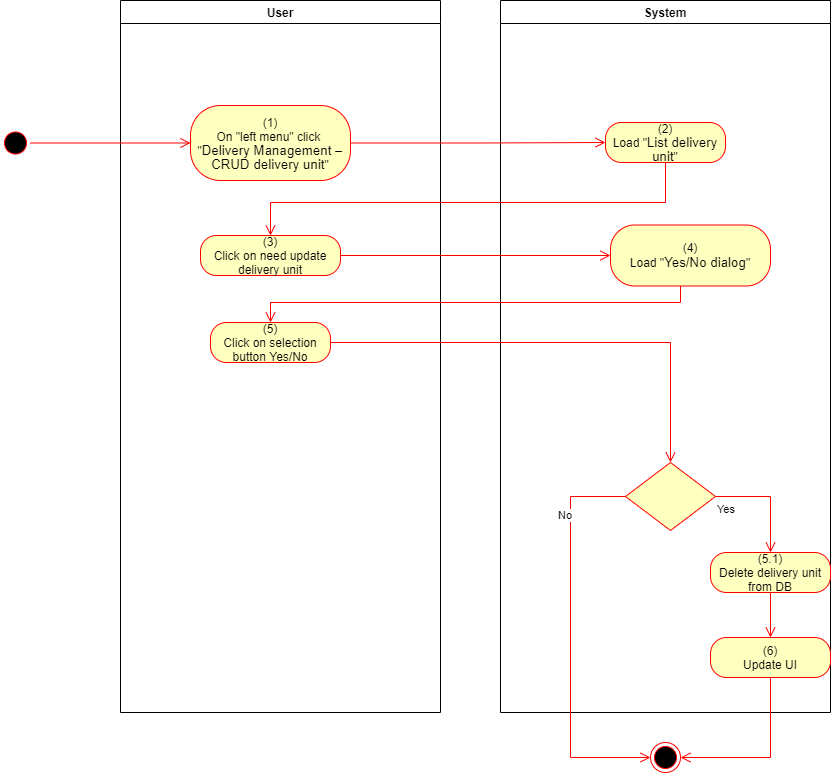

The diagram above was exported from draw.io. Its source (the exported page's mxGraphModel, read from the mxfile embedded in the PNG):
<mxGraphModel dx="1086" dy="806" grid="1" gridSize="10" guides="1" tooltips="1" connect="1" arrows="1" fold="1" page="1" pageScale="1" pageWidth="850" pageHeight="1100" math="0" shadow="0">
  <root>
    <mxCell id="0" />
    <mxCell id="1" parent="0" />
    <mxCell id="HDOzFJAeKTkV9zdCotHk-1" value="User" style="swimlane;whiteSpace=wrap" parent="1" vertex="1">
      <mxGeometry x="140" y="128" width="320" height="712" as="geometry">
        <mxRectangle x="120" y="128" width="60" height="23" as="alternateBounds" />
      </mxGeometry>
    </mxCell>
    <mxCell id="HDOzFJAeKTkV9zdCotHk-2" value="&lt;span&gt;(1)&lt;/span&gt;&lt;br style=&quot;padding: 0px ; margin: 0px&quot;&gt;&lt;span&gt;On &quot;left menu&quot; click&amp;nbsp;&lt;/span&gt;&lt;br style=&quot;padding: 0px ; margin: 0px&quot;&gt;&lt;span&gt;&quot;&lt;/span&gt;&lt;span lang=&quot;EN-GB&quot; style=&quot;font-size: 10.0pt ; line-height: 107% ; font-family: &amp;#34;arial&amp;#34; , sans-serif&quot;&gt;Delivery Management –&lt;br/&gt;CRUD delivery unit&lt;/span&gt;&lt;span&gt;&quot;&lt;/span&gt;" style="rounded=1;whiteSpace=wrap;html=1;arcSize=40;fontColor=#000000;fillColor=#ffffc0;strokeColor=#ff0000;" parent="HDOzFJAeKTkV9zdCotHk-1" vertex="1">
      <mxGeometry x="70" y="105" width="160" height="75" as="geometry" />
    </mxCell>
    <mxCell id="HDOzFJAeKTkV9zdCotHk-3" value="(3)&lt;br&gt;Click on need update delivery unit" style="rounded=1;whiteSpace=wrap;html=1;arcSize=40;fontColor=#000000;fillColor=#ffffc0;strokeColor=#ff0000;" parent="HDOzFJAeKTkV9zdCotHk-1" vertex="1">
      <mxGeometry x="80" y="235" width="140" height="40" as="geometry" />
    </mxCell>
    <mxCell id="HDOzFJAeKTkV9zdCotHk-5" value="(5)&lt;br&gt;Click on selection button Yes/No" style="rounded=1;whiteSpace=wrap;html=1;arcSize=40;fontColor=#000000;fillColor=#ffffc0;strokeColor=#ff0000;" parent="HDOzFJAeKTkV9zdCotHk-1" vertex="1">
      <mxGeometry x="90" y="322" width="120" height="40" as="geometry" />
    </mxCell>
    <mxCell id="HDOzFJAeKTkV9zdCotHk-7" value="System" style="swimlane;whiteSpace=wrap;startSize=23;" parent="1" vertex="1">
      <mxGeometry x="520" y="128" width="330" height="712" as="geometry" />
    </mxCell>
    <mxCell id="HDOzFJAeKTkV9zdCotHk-8" value="(2)&lt;br&gt;Load &quot;&lt;span lang=&quot;EN-GB&quot; style=&quot;font-size: 10.0pt ; line-height: 107% ; font-family: &amp;#34;arial&amp;#34; , sans-serif&quot;&gt;List delivery unit&lt;/span&gt;&quot;" style="rounded=1;whiteSpace=wrap;html=1;arcSize=40;fontColor=#000000;fillColor=#ffffc0;strokeColor=#ff0000;" parent="HDOzFJAeKTkV9zdCotHk-7" vertex="1">
      <mxGeometry x="105" y="122" width="120" height="40" as="geometry" />
    </mxCell>
    <mxCell id="HDOzFJAeKTkV9zdCotHk-11" value="" style="rhombus;whiteSpace=wrap;html=1;fillColor=#ffffc0;strokeColor=#ff0000;" parent="HDOzFJAeKTkV9zdCotHk-7" vertex="1">
      <mxGeometry x="125" y="462" width="90" height="68" as="geometry" />
    </mxCell>
    <mxCell id="HDOzFJAeKTkV9zdCotHk-12" value="Yes" style="edgeStyle=orthogonalEdgeStyle;html=1;align=left;verticalAlign=top;endArrow=open;endSize=8;strokeColor=#ff0000;rounded=0;exitX=1;exitY=0.5;exitDx=0;exitDy=0;" parent="HDOzFJAeKTkV9zdCotHk-7" source="HDOzFJAeKTkV9zdCotHk-11" target="HDOzFJAeKTkV9zdCotHk-13" edge="1">
      <mxGeometry x="-1" relative="1" as="geometry">
        <mxPoint x="170" y="552" as="targetPoint" />
      </mxGeometry>
    </mxCell>
    <mxCell id="HDOzFJAeKTkV9zdCotHk-13" value="(5.1)&lt;br&gt;Delete delivery unit from DB" style="rounded=1;whiteSpace=wrap;html=1;arcSize=40;fontColor=#000000;fillColor=#ffffc0;strokeColor=#ff0000;" parent="HDOzFJAeKTkV9zdCotHk-7" vertex="1">
      <mxGeometry x="210" y="552" width="120" height="40" as="geometry" />
    </mxCell>
    <mxCell id="HDOzFJAeKTkV9zdCotHk-14" value="(6)&lt;br&gt;Update UI" style="rounded=1;whiteSpace=wrap;html=1;arcSize=40;fontColor=#000000;fillColor=#ffffc0;strokeColor=#ff0000;" parent="HDOzFJAeKTkV9zdCotHk-7" vertex="1">
      <mxGeometry x="210" y="637" width="120" height="40" as="geometry" />
    </mxCell>
    <mxCell id="HDOzFJAeKTkV9zdCotHk-15" value="" style="edgeStyle=orthogonalEdgeStyle;html=1;verticalAlign=bottom;endArrow=open;endSize=8;strokeColor=#ff0000;rounded=0;exitX=0.5;exitY=1;exitDx=0;exitDy=0;entryX=0.5;entryY=0;entryDx=0;entryDy=0;" parent="HDOzFJAeKTkV9zdCotHk-7" source="HDOzFJAeKTkV9zdCotHk-13" target="HDOzFJAeKTkV9zdCotHk-14" edge="1">
      <mxGeometry relative="1" as="geometry">
        <mxPoint x="170" y="642" as="targetPoint" />
      </mxGeometry>
    </mxCell>
    <mxCell id="HDOzFJAeKTkV9zdCotHk-18" value="(4)&lt;br&gt;Load &quot;&lt;font face=&quot;arial, sans-serif&quot;&gt;&lt;span style=&quot;font-size: 13.3333px&quot;&gt;Yes/No dialog&lt;/span&gt;&lt;/font&gt;&quot;" style="rounded=1;whiteSpace=wrap;html=1;arcSize=40;fontColor=#000000;fillColor=#ffffc0;strokeColor=#ff0000;" parent="HDOzFJAeKTkV9zdCotHk-7" vertex="1">
      <mxGeometry x="110" y="224.5" width="160" height="61" as="geometry" />
    </mxCell>
    <mxCell id="HDOzFJAeKTkV9zdCotHk-19" value="" style="ellipse;html=1;shape=startState;fillColor=#000000;strokeColor=#ff0000;" parent="1" vertex="1">
      <mxGeometry x="20" y="255.5" width="30" height="30" as="geometry" />
    </mxCell>
    <mxCell id="HDOzFJAeKTkV9zdCotHk-20" value="" style="edgeStyle=orthogonalEdgeStyle;html=1;verticalAlign=bottom;endArrow=open;endSize=8;strokeColor=#ff0000;rounded=0;entryX=0;entryY=0.5;entryDx=0;entryDy=0;" parent="1" source="HDOzFJAeKTkV9zdCotHk-19" target="HDOzFJAeKTkV9zdCotHk-2" edge="1">
      <mxGeometry relative="1" as="geometry">
        <mxPoint x="200" y="253" as="targetPoint" />
      </mxGeometry>
    </mxCell>
    <mxCell id="HDOzFJAeKTkV9zdCotHk-21" value="" style="edgeStyle=orthogonalEdgeStyle;html=1;verticalAlign=bottom;endArrow=open;endSize=8;strokeColor=#ff0000;rounded=0;entryX=0;entryY=0.5;entryDx=0;entryDy=0;" parent="1" source="HDOzFJAeKTkV9zdCotHk-2" target="HDOzFJAeKTkV9zdCotHk-8" edge="1">
      <mxGeometry relative="1" as="geometry">
        <mxPoint x="600" y="271" as="targetPoint" />
      </mxGeometry>
    </mxCell>
    <mxCell id="HDOzFJAeKTkV9zdCotHk-22" value="" style="edgeStyle=orthogonalEdgeStyle;html=1;verticalAlign=bottom;endArrow=open;endSize=8;strokeColor=#ff0000;rounded=0;entryX=0.5;entryY=0;entryDx=0;entryDy=0;" parent="1" source="HDOzFJAeKTkV9zdCotHk-8" target="HDOzFJAeKTkV9zdCotHk-3" edge="1">
      <mxGeometry relative="1" as="geometry">
        <mxPoint x="685" y="350" as="targetPoint" />
        <Array as="points">
          <mxPoint x="685" y="330" />
          <mxPoint x="290" y="330" />
        </Array>
      </mxGeometry>
    </mxCell>
    <mxCell id="HDOzFJAeKTkV9zdCotHk-24" value="" style="ellipse;html=1;shape=endState;fillColor=#000000;strokeColor=#ff0000;" parent="1" vertex="1">
      <mxGeometry x="670" y="870" width="30" height="30" as="geometry" />
    </mxCell>
    <mxCell id="HDOzFJAeKTkV9zdCotHk-25" value="" style="edgeStyle=orthogonalEdgeStyle;html=1;verticalAlign=bottom;endArrow=open;endSize=8;strokeColor=#ff0000;rounded=0;exitX=0.5;exitY=1;exitDx=0;exitDy=0;entryX=1;entryY=0.5;entryDx=0;entryDy=0;" parent="1" source="HDOzFJAeKTkV9zdCotHk-14" target="HDOzFJAeKTkV9zdCotHk-24" edge="1">
      <mxGeometry relative="1" as="geometry">
        <mxPoint x="720" y="885" as="targetPoint" />
        <mxPoint x="870" y="785" as="sourcePoint" />
        <Array as="points">
          <mxPoint x="790" y="885" />
        </Array>
      </mxGeometry>
    </mxCell>
    <mxCell id="HDOzFJAeKTkV9zdCotHk-27" value="" style="edgeStyle=orthogonalEdgeStyle;html=1;verticalAlign=bottom;endArrow=open;endSize=8;strokeColor=#ff0000;rounded=0;entryX=0;entryY=0.5;entryDx=0;entryDy=0;" parent="1" source="HDOzFJAeKTkV9zdCotHk-3" target="HDOzFJAeKTkV9zdCotHk-18" edge="1">
      <mxGeometry relative="1" as="geometry">
        <mxPoint x="280" y="463" as="targetPoint" />
      </mxGeometry>
    </mxCell>
    <mxCell id="HDOzFJAeKTkV9zdCotHk-28" value="" style="edgeStyle=orthogonalEdgeStyle;html=1;verticalAlign=bottom;endArrow=open;endSize=8;strokeColor=#ff0000;rounded=0;entryX=0.5;entryY=0;entryDx=0;entryDy=0;" parent="1" source="HDOzFJAeKTkV9zdCotHk-18" target="HDOzFJAeKTkV9zdCotHk-5" edge="1">
      <mxGeometry relative="1" as="geometry">
        <mxPoint x="690" y="460" as="targetPoint" />
        <Array as="points">
          <mxPoint x="700" y="430" />
          <mxPoint x="290" y="430" />
        </Array>
      </mxGeometry>
    </mxCell>
    <mxCell id="HDOzFJAeKTkV9zdCotHk-6" value="" style="edgeStyle=orthogonalEdgeStyle;html=1;verticalAlign=bottom;endArrow=open;endSize=8;strokeColor=#ff0000;rounded=0;entryX=0.5;entryY=0;entryDx=0;entryDy=0;" parent="1" source="HDOzFJAeKTkV9zdCotHk-5" target="HDOzFJAeKTkV9zdCotHk-11" edge="1">
      <mxGeometry relative="1" as="geometry">
        <mxPoint x="690" y="530" as="targetPoint" />
      </mxGeometry>
    </mxCell>
    <mxCell id="HDOzFJAeKTkV9zdCotHk-17" value="No" style="edgeStyle=orthogonalEdgeStyle;html=1;align=left;verticalAlign=bottom;endArrow=open;endSize=8;strokeColor=#ff0000;rounded=0;entryX=0;entryY=0.5;entryDx=0;entryDy=0;exitX=0;exitY=0.5;exitDx=0;exitDy=0;" parent="1" source="HDOzFJAeKTkV9zdCotHk-11" target="HDOzFJAeKTkV9zdCotHk-24" edge="1">
      <mxGeometry x="-0.5793" y="-14" relative="1" as="geometry">
        <mxPoint x="590" y="680" as="targetPoint" />
        <Array as="points">
          <mxPoint x="590" y="624" />
          <mxPoint x="590" y="885" />
        </Array>
        <mxPoint as="offset" />
      </mxGeometry>
    </mxCell>
  </root>
</mxGraphModel>